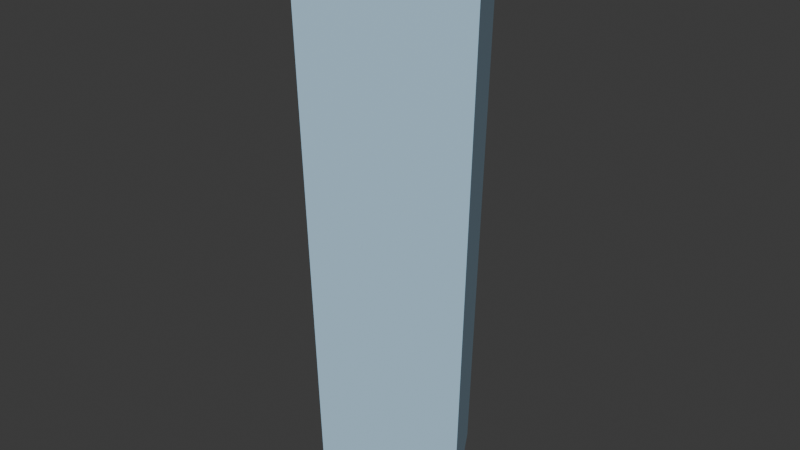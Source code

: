 # Source: small_skyscraper.blend  (saved by Blender 4.3.34; exported with 4.5.12 LTS)
import bpy
from mathutils import Matrix  # noqa: F401  (used for matrix-valued properties, if any)

bpy.ops.wm.read_factory_settings(use_empty=True)
scene = bpy.context.scene
scene.name = 'Scene'

# ---- collections
col_collection = bpy.data.collections.new('Collection'); scene.collection.children.link(col_collection)

# ---- materials (node trees are filled in below, after node groups)
mat_small_skyscraper = bpy.data.materials.new('Small skyscraper')

# ---- material node trees
mat_small_skyscraper.use_nodes = True; mat_small_skyscraper.node_tree.nodes.clear()
_N = mat_small_skyscraper.node_tree.nodes; _L = mat_small_skyscraper.node_tree.links
n0 = _N.new('ShaderNodeBsdfPrincipled'); n0.name = 'Principled BSDF'; n0.location = (10, 300)
n0.inputs[0].default_value = (0.4149, 0.6338, 0.8001, 1.0)
n1 = _N.new('ShaderNodeOutputMaterial'); n1.name = 'Material Output'; n1.location = (300, 300)
_L.new(n0.outputs[0], n1.inputs[0])
n1.is_active_output = True

# ---- world
world_world = bpy.data.worlds.new('World'); scene.world = world_world
world_world.use_nodes = True; world_world.node_tree.nodes.clear()
_N = world_world.node_tree.nodes; _L = world_world.node_tree.links
n0 = _N.new('ShaderNodeOutputWorld'); n0.name = 'World Output'; n0.location = (300, 300)
n1 = _N.new('ShaderNodeBackground'); n1.name = 'Background'; n1.location = (10, 300)
n1.inputs[0].default_value = (0.05088, 0.05088, 0.05088, 1.0)
_L.new(n1.outputs[0], n0.inputs[0])
n0.is_active_output = True
world_world.color = (0.05088, 0.05088, 0.05088)
world_world.sun_shadow_jitter_overblur = 0.0

# ---- meshes
me_cube_015 = bpy.data.meshes.new('Cube.015')
me_cube_015.from_pydata([(-0.3518, -1.353, -4.382), (-0.4181, -1.607, 4.382), (-1.353, 0.3518, -4.382), (-1.607, 0.4181, 4.382), (1.353, -0.3518, -4.382), (1.607, -0.4181, 4.382), (0.3518, 1.353, -4.382), (0.4181, 1.607, 4.382)], [], [(0, 1, 3, 2), (2, 3, 7, 6), (6, 7, 5, 4), (4, 5, 1, 0), (2, 6, 4, 0), (7, 3, 1, 5)])
_uv = me_cube_015.uv_layers.new(name='UVMap')
_uv.uv.foreach_set('vector', [0.375, 0.0, 0.625, 0.0, 0.625, 0.25, 0.375, 0.25, 0.375, 0.25, 0.625, 0.25, 0.625, 0.5, 0.375, 0.5, 0.375, 0.5, 0.625, 0.5, 0.625, 0.75, 0.375, 0.75, 0.375, 0.75, 0.625, 0.75, 0.625, 1.0, 0.375, 1.0, 0.125, 0.5, 0.375, 0.5, 0.375, 0.75, 0.125, 0.75, 0.625, 0.5, 0.875, 0.5, 0.875, 0.75, 0.625, 0.75])
me_cube_015.materials.append(mat_small_skyscraper)
me_cube_015.update()

# ---- objects
ob_small_skyscraper = bpy.data.objects.new('Small skyscraper', me_cube_015)

# ---- transforms, parenting, visibility, modifiers, constraints
ob_small_skyscraper.location = (0.0, 0.0, 0.0)

# ---- collection membership
col_collection.objects.link(ob_small_skyscraper)

# ---- scene / render settings (as saved in the file)
scene.frame_start = 1; scene.frame_end = 250; scene.frame_set(1)
scene.render.engine = 'BLENDER_EEVEE_NEXT'
bpy.context.view_layer.update()

# ---- added for rendering (the .blend has no active camera and no usable light): camera, sun
cam_auto = bpy.data.cameras.new('AutoCamera')
cam_auto.lens = 50.0
cam_auto.sensor_width = 36.0
cam_auto.clip_end = 1000.0
ob_auto_camera = bpy.data.objects.new('AutoCamera', cam_auto)
scene.collection.objects.link(ob_auto_camera)
ob_auto_camera.location = (9.13546, -10.9625, 7.30837)
ob_auto_camera.rotation_euler = (1.09748, -7.21219e-08, 0.694738)
scene.camera = ob_auto_camera
light_auto_sun = bpy.data.lights.new('AutoSun', 'SUN')
light_auto_sun.energy = 3.0
light_auto_sun.angle = 0.0523599
ob_auto_sun = bpy.data.objects.new('AutoSun', light_auto_sun)
scene.collection.objects.link(ob_auto_sun)
ob_auto_sun.rotation_euler = (0.872665, 0.174533, 0.523599)
bpy.context.view_layer.update()

